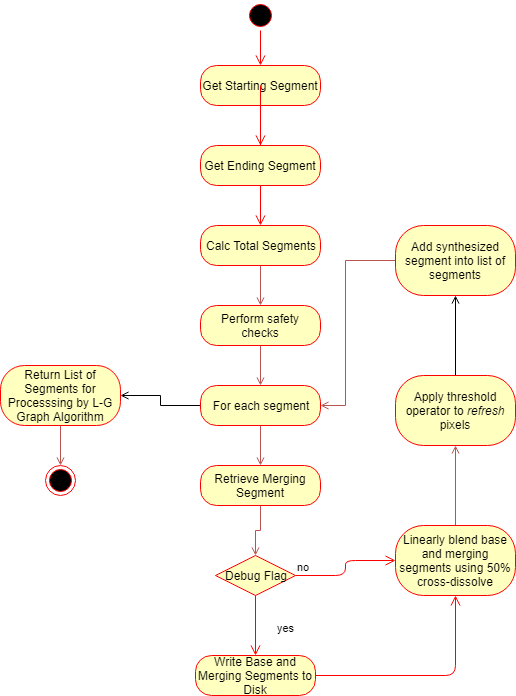

The diagram above was exported from draw.io. Its source (the exported page's mxGraphModel, read from the mxfile embedded in the PNG):
<mxGraphModel dx="1058" dy="808" grid="1" gridSize="10" guides="1" tooltips="1" connect="1" arrows="1" fold="1" page="1" pageScale="1" pageWidth="850" pageHeight="1100" math="0" shadow="0">
  <root>
    <mxCell id="0" />
    <mxCell id="1" parent="0" />
    <mxCell id="6r0EPav2D1NKTdyppSgo-5" value="" style="ellipse;html=1;shape=startState;fillColor=#000000;strokeColor=#ff0000;" vertex="1" parent="1">
      <mxGeometry x="390" y="115" width="30" height="30" as="geometry" />
    </mxCell>
    <mxCell id="6r0EPav2D1NKTdyppSgo-6" value="" style="edgeStyle=orthogonalEdgeStyle;html=1;verticalAlign=bottom;endArrow=open;endSize=8;strokeColor=#ff0000;entryX=0.5;entryY=0;entryDx=0;entryDy=0;" edge="1" source="6r0EPav2D1NKTdyppSgo-5" parent="1" target="6r0EPav2D1NKTdyppSgo-7">
      <mxGeometry relative="1" as="geometry">
        <mxPoint x="405" y="180" as="targetPoint" />
      </mxGeometry>
    </mxCell>
    <mxCell id="6r0EPav2D1NKTdyppSgo-7" value="Get Starting Segment" style="rounded=1;whiteSpace=wrap;html=1;arcSize=40;fontColor=#000000;fillColor=#ffffc0;strokeColor=#ff0000;" vertex="1" parent="1">
      <mxGeometry x="345" y="180" width="120" height="40" as="geometry" />
    </mxCell>
    <mxCell id="6r0EPav2D1NKTdyppSgo-8" value="" style="edgeStyle=orthogonalEdgeStyle;html=1;verticalAlign=bottom;endArrow=open;endSize=8;strokeColor=#ff0000;" edge="1" source="6r0EPav2D1NKTdyppSgo-7" parent="1">
      <mxGeometry relative="1" as="geometry">
        <mxPoint x="405" y="270" as="targetPoint" />
      </mxGeometry>
    </mxCell>
    <mxCell id="6r0EPav2D1NKTdyppSgo-10" value="" style="edgeStyle=orthogonalEdgeStyle;html=1;verticalAlign=bottom;endArrow=open;endSize=8;strokeColor=#ff0000;entryX=0.5;entryY=0;entryDx=0;entryDy=0;" edge="1" parent="1" target="6r0EPav2D1NKTdyppSgo-11">
      <mxGeometry relative="1" as="geometry">
        <mxPoint x="405" y="270" as="targetPoint" />
        <mxPoint x="405" y="200" as="sourcePoint" />
      </mxGeometry>
    </mxCell>
    <mxCell id="6r0EPav2D1NKTdyppSgo-11" value="Get Ending Segment" style="rounded=1;whiteSpace=wrap;html=1;arcSize=40;fontColor=#000000;fillColor=#ffffc0;strokeColor=#ff0000;" vertex="1" parent="1">
      <mxGeometry x="345" y="260" width="120" height="40" as="geometry" />
    </mxCell>
    <mxCell id="6r0EPav2D1NKTdyppSgo-12" value="" style="edgeStyle=orthogonalEdgeStyle;html=1;verticalAlign=bottom;endArrow=open;endSize=8;strokeColor=#ff0000;entryX=0.5;entryY=0;entryDx=0;entryDy=0;" edge="1" parent="1" source="6r0EPav2D1NKTdyppSgo-11" target="6r0EPav2D1NKTdyppSgo-13">
      <mxGeometry relative="1" as="geometry">
        <mxPoint x="405" y="350" as="targetPoint" />
      </mxGeometry>
    </mxCell>
    <mxCell id="6r0EPav2D1NKTdyppSgo-19" value="" style="edgeStyle=orthogonalEdgeStyle;rounded=0;orthogonalLoop=1;jettySize=auto;html=1;entryX=0.5;entryY=0;entryDx=0;entryDy=0;fillColor=#f8cecc;strokeColor=#b85450;endArrow=open;endFill=0;" edge="1" parent="1" source="6r0EPav2D1NKTdyppSgo-13" target="6r0EPav2D1NKTdyppSgo-15">
      <mxGeometry relative="1" as="geometry" />
    </mxCell>
    <mxCell id="6r0EPav2D1NKTdyppSgo-13" value="Calc Total Segments" style="rounded=1;whiteSpace=wrap;html=1;arcSize=40;fontColor=#000000;fillColor=#ffffc0;strokeColor=#ff0000;" vertex="1" parent="1">
      <mxGeometry x="345" y="340" width="120" height="40" as="geometry" />
    </mxCell>
    <mxCell id="6r0EPav2D1NKTdyppSgo-22" value="" style="edgeStyle=orthogonalEdgeStyle;rounded=0;orthogonalLoop=1;jettySize=auto;html=1;endArrow=open;endFill=0;fillColor=#f8cecc;strokeColor=#b85450;" edge="1" parent="1" source="6r0EPav2D1NKTdyppSgo-15" target="6r0EPav2D1NKTdyppSgo-21">
      <mxGeometry relative="1" as="geometry" />
    </mxCell>
    <mxCell id="6r0EPav2D1NKTdyppSgo-15" value="Perform safety checks" style="rounded=1;whiteSpace=wrap;html=1;arcSize=40;fontColor=#000000;fillColor=#ffffc0;strokeColor=#ff0000;" vertex="1" parent="1">
      <mxGeometry x="345" y="420" width="120" height="40" as="geometry" />
    </mxCell>
    <mxCell id="6r0EPav2D1NKTdyppSgo-24" value="" style="edgeStyle=orthogonalEdgeStyle;rounded=0;orthogonalLoop=1;jettySize=auto;html=1;endArrow=open;endFill=0;fillColor=#f8cecc;strokeColor=#b85450;" edge="1" parent="1" source="6r0EPav2D1NKTdyppSgo-21" target="6r0EPav2D1NKTdyppSgo-23">
      <mxGeometry relative="1" as="geometry" />
    </mxCell>
    <mxCell id="6r0EPav2D1NKTdyppSgo-46" value="" style="edgeStyle=orthogonalEdgeStyle;rounded=0;orthogonalLoop=1;jettySize=auto;html=1;endArrow=open;endFill=0;" edge="1" parent="1" source="6r0EPav2D1NKTdyppSgo-21" target="6r0EPav2D1NKTdyppSgo-45">
      <mxGeometry relative="1" as="geometry" />
    </mxCell>
    <mxCell id="6r0EPav2D1NKTdyppSgo-21" value="For each segment" style="rounded=1;whiteSpace=wrap;html=1;arcSize=40;fontColor=#000000;fillColor=#ffffc0;strokeColor=#ff0000;" vertex="1" parent="1">
      <mxGeometry x="345" y="500" width="120" height="40" as="geometry" />
    </mxCell>
    <mxCell id="6r0EPav2D1NKTdyppSgo-49" value="" style="edgeStyle=orthogonalEdgeStyle;rounded=0;orthogonalLoop=1;jettySize=auto;html=1;endArrow=open;endFill=0;entryX=0.5;entryY=0;entryDx=0;entryDy=0;fillColor=#f8cecc;strokeColor=#b85450;" edge="1" parent="1" source="6r0EPav2D1NKTdyppSgo-45" target="6r0EPav2D1NKTdyppSgo-43">
      <mxGeometry relative="1" as="geometry">
        <mxPoint x="205" y="590" as="targetPoint" />
      </mxGeometry>
    </mxCell>
    <mxCell id="6r0EPav2D1NKTdyppSgo-45" value="Return List of Segments for Processsing by L-G Graph Algorithm" style="rounded=1;whiteSpace=wrap;html=1;arcSize=40;fontColor=#000000;fillColor=#ffffc0;strokeColor=#ff0000;" vertex="1" parent="1">
      <mxGeometry x="145" y="480" width="120" height="60" as="geometry" />
    </mxCell>
    <mxCell id="6r0EPav2D1NKTdyppSgo-28" value="" style="edgeStyle=orthogonalEdgeStyle;rounded=0;orthogonalLoop=1;jettySize=auto;html=1;endArrow=open;endFill=0;entryX=0.5;entryY=0;entryDx=0;entryDy=0;fillColor=#f8cecc;strokeColor=#b85450;" edge="1" parent="1" source="6r0EPav2D1NKTdyppSgo-23" target="6r0EPav2D1NKTdyppSgo-29">
      <mxGeometry relative="1" as="geometry">
        <mxPoint x="405" y="660" as="targetPoint" />
      </mxGeometry>
    </mxCell>
    <mxCell id="6r0EPav2D1NKTdyppSgo-23" value="Retrieve Merging Segment" style="rounded=1;whiteSpace=wrap;html=1;arcSize=40;fontColor=#000000;fillColor=#ffffc0;strokeColor=#ff0000;" vertex="1" parent="1">
      <mxGeometry x="345" y="580" width="120" height="40" as="geometry" />
    </mxCell>
    <mxCell id="6r0EPav2D1NKTdyppSgo-29" value="Debug Flag" style="rhombus;whiteSpace=wrap;html=1;fillColor=#ffffc0;strokeColor=#ff0000;" vertex="1" parent="1">
      <mxGeometry x="360" y="670" width="80" height="40" as="geometry" />
    </mxCell>
    <mxCell id="6r0EPav2D1NKTdyppSgo-30" value="no" style="edgeStyle=orthogonalEdgeStyle;html=1;align=left;verticalAlign=bottom;endArrow=open;endSize=8;strokeColor=#ff0000;entryX=0;entryY=0.5;entryDx=0;entryDy=0;" edge="1" source="6r0EPav2D1NKTdyppSgo-29" parent="1" target="6r0EPav2D1NKTdyppSgo-34">
      <mxGeometry x="-1" relative="1" as="geometry">
        <mxPoint x="540" y="690" as="targetPoint" />
      </mxGeometry>
    </mxCell>
    <mxCell id="6r0EPav2D1NKTdyppSgo-31" value="yes" style="edgeStyle=orthogonalEdgeStyle;html=1;align=left;verticalAlign=top;endArrow=open;endSize=8;strokeColor=#ff0000;entryX=0.5;entryY=0;entryDx=0;entryDy=0;" edge="1" source="6r0EPav2D1NKTdyppSgo-29" parent="1" target="6r0EPav2D1NKTdyppSgo-32">
      <mxGeometry x="-0.3333" y="20" relative="1" as="geometry">
        <mxPoint x="410" y="770" as="targetPoint" />
        <mxPoint as="offset" />
      </mxGeometry>
    </mxCell>
    <mxCell id="6r0EPav2D1NKTdyppSgo-32" value="Write Base and Merging Segments to Disk" style="rounded=1;whiteSpace=wrap;html=1;arcSize=40;fontColor=#000000;fillColor=#ffffc0;strokeColor=#ff0000;" vertex="1" parent="1">
      <mxGeometry x="340" y="770" width="120" height="40" as="geometry" />
    </mxCell>
    <mxCell id="6r0EPav2D1NKTdyppSgo-33" value="" style="edgeStyle=orthogonalEdgeStyle;html=1;verticalAlign=bottom;endArrow=open;endSize=8;strokeColor=#ff0000;entryX=0.5;entryY=1;entryDx=0;entryDy=0;" edge="1" source="6r0EPav2D1NKTdyppSgo-32" parent="1" target="6r0EPav2D1NKTdyppSgo-34">
      <mxGeometry relative="1" as="geometry">
        <mxPoint x="400" y="870" as="targetPoint" />
      </mxGeometry>
    </mxCell>
    <mxCell id="6r0EPav2D1NKTdyppSgo-39" value="" style="edgeStyle=orthogonalEdgeStyle;rounded=0;orthogonalLoop=1;jettySize=auto;html=1;endArrow=open;endFill=0;fillColor=#f8cecc;strokeColor=#b85450;" edge="1" parent="1" source="6r0EPav2D1NKTdyppSgo-34" target="6r0EPav2D1NKTdyppSgo-38">
      <mxGeometry relative="1" as="geometry" />
    </mxCell>
    <mxCell id="6r0EPav2D1NKTdyppSgo-34" value="Linearly blend base and merging segments using 50% cross-dissolve" style="rounded=1;whiteSpace=wrap;html=1;arcSize=40;fontColor=#000000;fillColor=#ffffc0;strokeColor=#ff0000;" vertex="1" parent="1">
      <mxGeometry x="540" y="640" width="120" height="70" as="geometry" />
    </mxCell>
    <mxCell id="6r0EPav2D1NKTdyppSgo-41" value="" style="edgeStyle=orthogonalEdgeStyle;rounded=0;orthogonalLoop=1;jettySize=auto;html=1;endArrow=open;endFill=0;" edge="1" parent="1" source="6r0EPav2D1NKTdyppSgo-38" target="6r0EPav2D1NKTdyppSgo-40">
      <mxGeometry relative="1" as="geometry" />
    </mxCell>
    <mxCell id="6r0EPav2D1NKTdyppSgo-38" value="Apply threshold operator to &lt;i&gt;refresh &lt;/i&gt;pixels" style="rounded=1;whiteSpace=wrap;html=1;arcSize=40;fontColor=#000000;fillColor=#ffffc0;strokeColor=#ff0000;" vertex="1" parent="1">
      <mxGeometry x="540" y="490" width="120" height="70" as="geometry" />
    </mxCell>
    <mxCell id="6r0EPav2D1NKTdyppSgo-42" value="" style="edgeStyle=orthogonalEdgeStyle;rounded=0;orthogonalLoop=1;jettySize=auto;html=1;endArrow=open;endFill=0;entryX=1;entryY=0.5;entryDx=0;entryDy=0;fillColor=#f8cecc;strokeColor=#b85450;exitX=0;exitY=0.5;exitDx=0;exitDy=0;" edge="1" parent="1" source="6r0EPav2D1NKTdyppSgo-40" target="6r0EPav2D1NKTdyppSgo-21">
      <mxGeometry relative="1" as="geometry">
        <mxPoint x="490" y="550" as="targetPoint" />
        <Array as="points">
          <mxPoint x="490" y="375" />
          <mxPoint x="490" y="520" />
        </Array>
      </mxGeometry>
    </mxCell>
    <mxCell id="6r0EPav2D1NKTdyppSgo-40" value="Add synthesized segment into list of segments" style="rounded=1;whiteSpace=wrap;html=1;arcSize=40;fontColor=#000000;fillColor=#ffffc0;strokeColor=#ff0000;" vertex="1" parent="1">
      <mxGeometry x="540" y="340" width="120" height="70" as="geometry" />
    </mxCell>
    <mxCell id="6r0EPav2D1NKTdyppSgo-43" value="" style="ellipse;html=1;shape=endState;fillColor=#000000;strokeColor=#ff0000;" vertex="1" parent="1">
      <mxGeometry x="190" y="580" width="30" height="30" as="geometry" />
    </mxCell>
  </root>
</mxGraphModel>